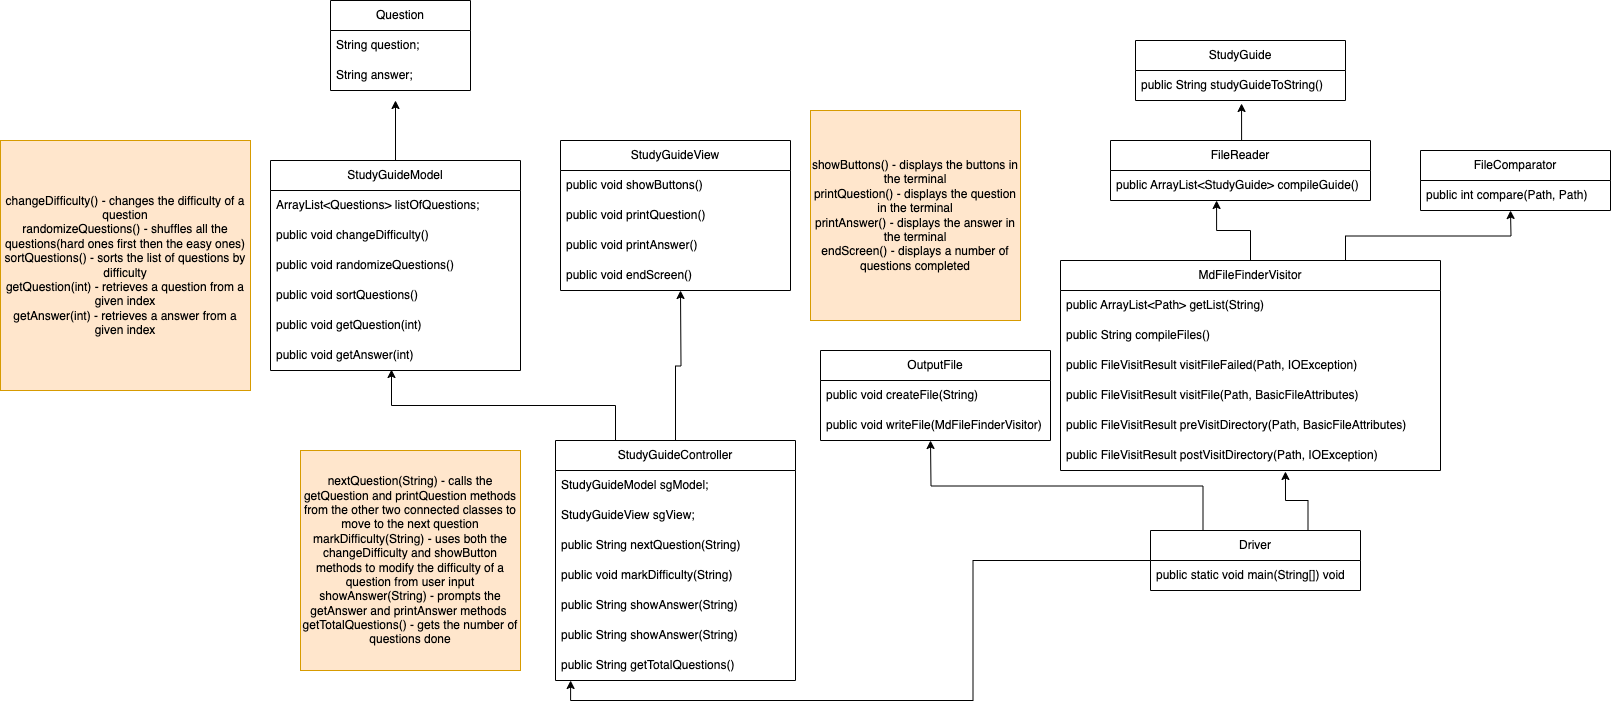

The diagram above was exported from draw.io. Its source (the exported page's mxGraphModel, read from the mxfile embedded in the PNG):
<mxGraphModel dx="2284" dy="796" grid="1" gridSize="10" guides="1" tooltips="1" connect="1" arrows="1" fold="1" page="1" pageScale="1" pageWidth="850" pageHeight="1100" math="0" shadow="0">
  <root>
    <mxCell id="0" />
    <mxCell id="1" parent="0" />
    <mxCell id="dt76g5XNVMy-YPVVbTJ6-1" value="StudyGuide" style="swimlane;fontStyle=0;childLayout=stackLayout;horizontal=1;startSize=30;horizontalStack=0;resizeParent=1;resizeParentMax=0;resizeLast=0;collapsible=1;marginBottom=0;whiteSpace=wrap;html=1;" parent="1" vertex="1">
      <mxGeometry x="935" y="520" width="210" height="60" as="geometry" />
    </mxCell>
    <mxCell id="dt76g5XNVMy-YPVVbTJ6-38" value="public String studyGuideToString()" style="text;strokeColor=none;fillColor=none;align=left;verticalAlign=middle;spacingLeft=4;spacingRight=4;overflow=hidden;points=[[0,0.5],[1,0.5]];portConstraint=eastwest;rotatable=0;whiteSpace=wrap;html=1;" parent="dt76g5XNVMy-YPVVbTJ6-1" vertex="1">
      <mxGeometry y="30" width="210" height="30" as="geometry" />
    </mxCell>
    <mxCell id="icsPSlJ9MhNP5EbBOnNx-24" style="edgeStyle=orthogonalEdgeStyle;rounded=0;orthogonalLoop=1;jettySize=auto;html=1;exitX=0.5;exitY=0;exitDx=0;exitDy=0;entryX=0.408;entryY=1;entryDx=0;entryDy=0;entryPerimeter=0;" edge="1" parent="1" source="dt76g5XNVMy-YPVVbTJ6-5" target="dt76g5XNVMy-YPVVbTJ6-15">
      <mxGeometry relative="1" as="geometry" />
    </mxCell>
    <mxCell id="icsPSlJ9MhNP5EbBOnNx-26" style="edgeStyle=orthogonalEdgeStyle;rounded=0;orthogonalLoop=1;jettySize=auto;html=1;exitX=0.75;exitY=0;exitDx=0;exitDy=0;" edge="1" parent="1" source="dt76g5XNVMy-YPVVbTJ6-5">
      <mxGeometry relative="1" as="geometry">
        <mxPoint x="1310" y="690" as="targetPoint" />
      </mxGeometry>
    </mxCell>
    <mxCell id="dt76g5XNVMy-YPVVbTJ6-5" value="MdFileFinderVisitor" style="swimlane;fontStyle=0;childLayout=stackLayout;horizontal=1;startSize=30;horizontalStack=0;resizeParent=1;resizeParentMax=0;resizeLast=0;collapsible=1;marginBottom=0;whiteSpace=wrap;html=1;" parent="1" vertex="1">
      <mxGeometry x="860" y="740" width="380" height="210" as="geometry" />
    </mxCell>
    <mxCell id="dt76g5XNVMy-YPVVbTJ6-6" value="public ArrayList&amp;lt;Path&amp;gt; getList(String)" style="text;strokeColor=none;fillColor=none;align=left;verticalAlign=middle;spacingLeft=4;spacingRight=4;overflow=hidden;points=[[0,0.5],[1,0.5]];portConstraint=eastwest;rotatable=0;whiteSpace=wrap;html=1;" parent="dt76g5XNVMy-YPVVbTJ6-5" vertex="1">
      <mxGeometry y="30" width="380" height="30" as="geometry" />
    </mxCell>
    <mxCell id="icsPSlJ9MhNP5EbBOnNx-3" value="public String compileFiles()" style="text;strokeColor=none;fillColor=none;align=left;verticalAlign=middle;spacingLeft=4;spacingRight=4;overflow=hidden;points=[[0,0.5],[1,0.5]];portConstraint=eastwest;rotatable=0;whiteSpace=wrap;html=1;" vertex="1" parent="dt76g5XNVMy-YPVVbTJ6-5">
      <mxGeometry y="60" width="380" height="30" as="geometry" />
    </mxCell>
    <mxCell id="icsPSlJ9MhNP5EbBOnNx-13" value="public FileVisitResult visitFileFailed(Path, IOException)" style="text;strokeColor=none;fillColor=none;align=left;verticalAlign=middle;spacingLeft=4;spacingRight=4;overflow=hidden;points=[[0,0.5],[1,0.5]];portConstraint=eastwest;rotatable=0;whiteSpace=wrap;html=1;" vertex="1" parent="dt76g5XNVMy-YPVVbTJ6-5">
      <mxGeometry y="90" width="380" height="30" as="geometry" />
    </mxCell>
    <mxCell id="icsPSlJ9MhNP5EbBOnNx-14" value="public FileVisitResult visitFile(Path, BasicFileAttributes)" style="text;strokeColor=none;fillColor=none;align=left;verticalAlign=middle;spacingLeft=4;spacingRight=4;overflow=hidden;points=[[0,0.5],[1,0.5]];portConstraint=eastwest;rotatable=0;whiteSpace=wrap;html=1;" vertex="1" parent="dt76g5XNVMy-YPVVbTJ6-5">
      <mxGeometry y="120" width="380" height="30" as="geometry" />
    </mxCell>
    <mxCell id="icsPSlJ9MhNP5EbBOnNx-15" value="public FileVisitResult preVisitDirectory(Path, BasicFileAttributes)" style="text;strokeColor=none;fillColor=none;align=left;verticalAlign=middle;spacingLeft=4;spacingRight=4;overflow=hidden;points=[[0,0.5],[1,0.5]];portConstraint=eastwest;rotatable=0;whiteSpace=wrap;html=1;" vertex="1" parent="dt76g5XNVMy-YPVVbTJ6-5">
      <mxGeometry y="150" width="380" height="30" as="geometry" />
    </mxCell>
    <mxCell id="icsPSlJ9MhNP5EbBOnNx-16" value="public FileVisitResult postVisitDirectory(Path, IOException)" style="text;strokeColor=none;fillColor=none;align=left;verticalAlign=middle;spacingLeft=4;spacingRight=4;overflow=hidden;points=[[0,0.5],[1,0.5]];portConstraint=eastwest;rotatable=0;whiteSpace=wrap;html=1;" vertex="1" parent="dt76g5XNVMy-YPVVbTJ6-5">
      <mxGeometry y="180" width="380" height="30" as="geometry" />
    </mxCell>
    <mxCell id="dt76g5XNVMy-YPVVbTJ6-9" value="FileComparator" style="swimlane;fontStyle=0;childLayout=stackLayout;horizontal=1;startSize=30;horizontalStack=0;resizeParent=1;resizeParentMax=0;resizeLast=0;collapsible=1;marginBottom=0;whiteSpace=wrap;html=1;" parent="1" vertex="1">
      <mxGeometry x="1220" y="630" width="190" height="60" as="geometry" />
    </mxCell>
    <mxCell id="dt76g5XNVMy-YPVVbTJ6-10" value="public int compare(Path, Path)" style="text;strokeColor=none;fillColor=none;align=left;verticalAlign=middle;spacingLeft=4;spacingRight=4;overflow=hidden;points=[[0,0.5],[1,0.5]];portConstraint=eastwest;rotatable=0;whiteSpace=wrap;html=1;" parent="dt76g5XNVMy-YPVVbTJ6-9" vertex="1">
      <mxGeometry y="30" width="190" height="30" as="geometry" />
    </mxCell>
    <mxCell id="icsPSlJ9MhNP5EbBOnNx-28" style="edgeStyle=orthogonalEdgeStyle;rounded=0;orthogonalLoop=1;jettySize=auto;html=1;exitX=0.5;exitY=0;exitDx=0;exitDy=0;entryX=0.505;entryY=1.1;entryDx=0;entryDy=0;entryPerimeter=0;" edge="1" parent="1" source="dt76g5XNVMy-YPVVbTJ6-13" target="dt76g5XNVMy-YPVVbTJ6-38">
      <mxGeometry relative="1" as="geometry" />
    </mxCell>
    <mxCell id="dt76g5XNVMy-YPVVbTJ6-13" value="FileReader" style="swimlane;fontStyle=0;childLayout=stackLayout;horizontal=1;startSize=30;horizontalStack=0;resizeParent=1;resizeParentMax=0;resizeLast=0;collapsible=1;marginBottom=0;whiteSpace=wrap;html=1;" parent="1" vertex="1">
      <mxGeometry x="910" y="620" width="260" height="60" as="geometry" />
    </mxCell>
    <mxCell id="dt76g5XNVMy-YPVVbTJ6-15" value="public ArrayList&amp;lt;StudyGuide&amp;gt; compileGuide()" style="text;strokeColor=none;fillColor=none;align=left;verticalAlign=middle;spacingLeft=4;spacingRight=4;overflow=hidden;points=[[0,0.5],[1,0.5]];portConstraint=eastwest;rotatable=0;whiteSpace=wrap;html=1;" parent="dt76g5XNVMy-YPVVbTJ6-13" vertex="1">
      <mxGeometry y="30" width="260" height="30" as="geometry" />
    </mxCell>
    <mxCell id="icsPSlJ9MhNP5EbBOnNx-5" value="OutputFile" style="swimlane;fontStyle=0;childLayout=stackLayout;horizontal=1;startSize=30;horizontalStack=0;resizeParent=1;resizeParentMax=0;resizeLast=0;collapsible=1;marginBottom=0;whiteSpace=wrap;html=1;" vertex="1" parent="1">
      <mxGeometry x="620" y="830" width="230" height="90" as="geometry" />
    </mxCell>
    <mxCell id="icsPSlJ9MhNP5EbBOnNx-6" value="public void createFile(String)" style="text;strokeColor=none;fillColor=none;align=left;verticalAlign=middle;spacingLeft=4;spacingRight=4;overflow=hidden;points=[[0,0.5],[1,0.5]];portConstraint=eastwest;rotatable=0;whiteSpace=wrap;html=1;" vertex="1" parent="icsPSlJ9MhNP5EbBOnNx-5">
      <mxGeometry y="30" width="230" height="30" as="geometry" />
    </mxCell>
    <mxCell id="icsPSlJ9MhNP5EbBOnNx-7" value="public void writeFile(MdFileFinderVisitor)" style="text;strokeColor=none;fillColor=none;align=left;verticalAlign=middle;spacingLeft=4;spacingRight=4;overflow=hidden;points=[[0,0.5],[1,0.5]];portConstraint=eastwest;rotatable=0;whiteSpace=wrap;html=1;" vertex="1" parent="icsPSlJ9MhNP5EbBOnNx-5">
      <mxGeometry y="60" width="230" height="30" as="geometry" />
    </mxCell>
    <mxCell id="icsPSlJ9MhNP5EbBOnNx-18" style="edgeStyle=orthogonalEdgeStyle;rounded=0;orthogonalLoop=1;jettySize=auto;html=1;exitX=0.75;exitY=0;exitDx=0;exitDy=0;entryX=0.592;entryY=1.033;entryDx=0;entryDy=0;entryPerimeter=0;" edge="1" parent="1" source="icsPSlJ9MhNP5EbBOnNx-9" target="icsPSlJ9MhNP5EbBOnNx-16">
      <mxGeometry relative="1" as="geometry" />
    </mxCell>
    <mxCell id="icsPSlJ9MhNP5EbBOnNx-22" style="edgeStyle=orthogonalEdgeStyle;rounded=0;orthogonalLoop=1;jettySize=auto;html=1;exitX=0.25;exitY=0;exitDx=0;exitDy=0;" edge="1" parent="1" source="icsPSlJ9MhNP5EbBOnNx-9">
      <mxGeometry relative="1" as="geometry">
        <mxPoint x="730" y="920" as="targetPoint" />
      </mxGeometry>
    </mxCell>
    <mxCell id="icsPSlJ9MhNP5EbBOnNx-79" style="edgeStyle=orthogonalEdgeStyle;rounded=0;orthogonalLoop=1;jettySize=auto;html=1;exitX=0;exitY=0.5;exitDx=0;exitDy=0;entryX=0.063;entryY=1;entryDx=0;entryDy=0;entryPerimeter=0;" edge="1" parent="1" source="icsPSlJ9MhNP5EbBOnNx-9" target="icsPSlJ9MhNP5EbBOnNx-76">
      <mxGeometry relative="1" as="geometry" />
    </mxCell>
    <mxCell id="icsPSlJ9MhNP5EbBOnNx-9" value="Driver" style="swimlane;fontStyle=0;childLayout=stackLayout;horizontal=1;startSize=30;horizontalStack=0;resizeParent=1;resizeParentMax=0;resizeLast=0;collapsible=1;marginBottom=0;whiteSpace=wrap;html=1;" vertex="1" parent="1">
      <mxGeometry x="950" y="1010" width="210" height="60" as="geometry" />
    </mxCell>
    <mxCell id="icsPSlJ9MhNP5EbBOnNx-10" value="public static void main(String[]) void&amp;nbsp;" style="text;strokeColor=none;fillColor=none;align=left;verticalAlign=middle;spacingLeft=4;spacingRight=4;overflow=hidden;points=[[0,0.5],[1,0.5]];portConstraint=eastwest;rotatable=0;whiteSpace=wrap;html=1;" vertex="1" parent="icsPSlJ9MhNP5EbBOnNx-9">
      <mxGeometry y="30" width="210" height="30" as="geometry" />
    </mxCell>
    <mxCell id="icsPSlJ9MhNP5EbBOnNx-53" style="edgeStyle=orthogonalEdgeStyle;rounded=0;orthogonalLoop=1;jettySize=auto;html=1;exitX=0.5;exitY=0;exitDx=0;exitDy=0;" edge="1" parent="1" source="icsPSlJ9MhNP5EbBOnNx-29">
      <mxGeometry relative="1" as="geometry">
        <mxPoint x="480" y="770" as="targetPoint" />
      </mxGeometry>
    </mxCell>
    <mxCell id="icsPSlJ9MhNP5EbBOnNx-55" style="edgeStyle=orthogonalEdgeStyle;rounded=0;orthogonalLoop=1;jettySize=auto;html=1;exitX=0.25;exitY=0;exitDx=0;exitDy=0;entryX=0.484;entryY=0.967;entryDx=0;entryDy=0;entryPerimeter=0;" edge="1" parent="1" source="icsPSlJ9MhNP5EbBOnNx-29" target="icsPSlJ9MhNP5EbBOnNx-40">
      <mxGeometry relative="1" as="geometry" />
    </mxCell>
    <mxCell id="icsPSlJ9MhNP5EbBOnNx-29" value="StudyGuideController" style="swimlane;fontStyle=0;childLayout=stackLayout;horizontal=1;startSize=30;horizontalStack=0;resizeParent=1;resizeParentMax=0;resizeLast=0;collapsible=1;marginBottom=0;whiteSpace=wrap;html=1;" vertex="1" parent="1">
      <mxGeometry x="355" y="920" width="240" height="240" as="geometry" />
    </mxCell>
    <mxCell id="icsPSlJ9MhNP5EbBOnNx-33" value="StudyGuideModel sgModel;" style="text;strokeColor=none;fillColor=none;align=left;verticalAlign=middle;spacingLeft=4;spacingRight=4;overflow=hidden;points=[[0,0.5],[1,0.5]];portConstraint=eastwest;rotatable=0;whiteSpace=wrap;html=1;" vertex="1" parent="icsPSlJ9MhNP5EbBOnNx-29">
      <mxGeometry y="30" width="240" height="30" as="geometry" />
    </mxCell>
    <mxCell id="icsPSlJ9MhNP5EbBOnNx-34" value="StudyGuideView sgView;" style="text;strokeColor=none;fillColor=none;align=left;verticalAlign=middle;spacingLeft=4;spacingRight=4;overflow=hidden;points=[[0,0.5],[1,0.5]];portConstraint=eastwest;rotatable=0;whiteSpace=wrap;html=1;" vertex="1" parent="icsPSlJ9MhNP5EbBOnNx-29">
      <mxGeometry y="60" width="240" height="30" as="geometry" />
    </mxCell>
    <mxCell id="icsPSlJ9MhNP5EbBOnNx-30" value="public String nextQuestion(String)" style="text;strokeColor=none;fillColor=none;align=left;verticalAlign=middle;spacingLeft=4;spacingRight=4;overflow=hidden;points=[[0,0.5],[1,0.5]];portConstraint=eastwest;rotatable=0;whiteSpace=wrap;html=1;" vertex="1" parent="icsPSlJ9MhNP5EbBOnNx-29">
      <mxGeometry y="90" width="240" height="30" as="geometry" />
    </mxCell>
    <mxCell id="icsPSlJ9MhNP5EbBOnNx-31" value="public void markDifficulty(String)" style="text;strokeColor=none;fillColor=none;align=left;verticalAlign=middle;spacingLeft=4;spacingRight=4;overflow=hidden;points=[[0,0.5],[1,0.5]];portConstraint=eastwest;rotatable=0;whiteSpace=wrap;html=1;" vertex="1" parent="icsPSlJ9MhNP5EbBOnNx-29">
      <mxGeometry y="120" width="240" height="30" as="geometry" />
    </mxCell>
    <mxCell id="icsPSlJ9MhNP5EbBOnNx-32" value="public String showAnswer(String)" style="text;strokeColor=none;fillColor=none;align=left;verticalAlign=middle;spacingLeft=4;spacingRight=4;overflow=hidden;points=[[0,0.5],[1,0.5]];portConstraint=eastwest;rotatable=0;whiteSpace=wrap;html=1;" vertex="1" parent="icsPSlJ9MhNP5EbBOnNx-29">
      <mxGeometry y="150" width="240" height="30" as="geometry" />
    </mxCell>
    <mxCell id="icsPSlJ9MhNP5EbBOnNx-75" value="public String showAnswer(String)" style="text;strokeColor=none;fillColor=none;align=left;verticalAlign=middle;spacingLeft=4;spacingRight=4;overflow=hidden;points=[[0,0.5],[1,0.5]];portConstraint=eastwest;rotatable=0;whiteSpace=wrap;html=1;" vertex="1" parent="icsPSlJ9MhNP5EbBOnNx-29">
      <mxGeometry y="180" width="240" height="30" as="geometry" />
    </mxCell>
    <mxCell id="icsPSlJ9MhNP5EbBOnNx-76" value="public String getTotalQuestions()" style="text;strokeColor=none;fillColor=none;align=left;verticalAlign=middle;spacingLeft=4;spacingRight=4;overflow=hidden;points=[[0,0.5],[1,0.5]];portConstraint=eastwest;rotatable=0;whiteSpace=wrap;html=1;" vertex="1" parent="icsPSlJ9MhNP5EbBOnNx-29">
      <mxGeometry y="210" width="240" height="30" as="geometry" />
    </mxCell>
    <mxCell id="icsPSlJ9MhNP5EbBOnNx-73" style="edgeStyle=orthogonalEdgeStyle;rounded=0;orthogonalLoop=1;jettySize=auto;html=1;exitX=0.5;exitY=0;exitDx=0;exitDy=0;" edge="1" parent="1" source="icsPSlJ9MhNP5EbBOnNx-35">
      <mxGeometry relative="1" as="geometry">
        <mxPoint x="195" y="580" as="targetPoint" />
      </mxGeometry>
    </mxCell>
    <mxCell id="icsPSlJ9MhNP5EbBOnNx-35" value="StudyGuideModel" style="swimlane;fontStyle=0;childLayout=stackLayout;horizontal=1;startSize=30;horizontalStack=0;resizeParent=1;resizeParentMax=0;resizeLast=0;collapsible=1;marginBottom=0;whiteSpace=wrap;html=1;" vertex="1" parent="1">
      <mxGeometry x="70" y="640" width="250" height="210" as="geometry" />
    </mxCell>
    <mxCell id="icsPSlJ9MhNP5EbBOnNx-36" value="ArrayList&amp;lt;Questions&amp;gt; listOfQuestions;" style="text;strokeColor=none;fillColor=none;align=left;verticalAlign=middle;spacingLeft=4;spacingRight=4;overflow=hidden;points=[[0,0.5],[1,0.5]];portConstraint=eastwest;rotatable=0;whiteSpace=wrap;html=1;" vertex="1" parent="icsPSlJ9MhNP5EbBOnNx-35">
      <mxGeometry y="30" width="250" height="30" as="geometry" />
    </mxCell>
    <mxCell id="icsPSlJ9MhNP5EbBOnNx-37" value="public void changeDifficulty()" style="text;strokeColor=none;fillColor=none;align=left;verticalAlign=middle;spacingLeft=4;spacingRight=4;overflow=hidden;points=[[0,0.5],[1,0.5]];portConstraint=eastwest;rotatable=0;whiteSpace=wrap;html=1;" vertex="1" parent="icsPSlJ9MhNP5EbBOnNx-35">
      <mxGeometry y="60" width="250" height="30" as="geometry" />
    </mxCell>
    <mxCell id="icsPSlJ9MhNP5EbBOnNx-38" value="public void randomizeQuestions()" style="text;strokeColor=none;fillColor=none;align=left;verticalAlign=middle;spacingLeft=4;spacingRight=4;overflow=hidden;points=[[0,0.5],[1,0.5]];portConstraint=eastwest;rotatable=0;whiteSpace=wrap;html=1;" vertex="1" parent="icsPSlJ9MhNP5EbBOnNx-35">
      <mxGeometry y="90" width="250" height="30" as="geometry" />
    </mxCell>
    <mxCell id="icsPSlJ9MhNP5EbBOnNx-39" value="public void sortQuestions()" style="text;strokeColor=none;fillColor=none;align=left;verticalAlign=middle;spacingLeft=4;spacingRight=4;overflow=hidden;points=[[0,0.5],[1,0.5]];portConstraint=eastwest;rotatable=0;whiteSpace=wrap;html=1;" vertex="1" parent="icsPSlJ9MhNP5EbBOnNx-35">
      <mxGeometry y="120" width="250" height="30" as="geometry" />
    </mxCell>
    <mxCell id="icsPSlJ9MhNP5EbBOnNx-41" value="public void getQuestion(int)" style="text;strokeColor=none;fillColor=none;align=left;verticalAlign=middle;spacingLeft=4;spacingRight=4;overflow=hidden;points=[[0,0.5],[1,0.5]];portConstraint=eastwest;rotatable=0;whiteSpace=wrap;html=1;" vertex="1" parent="icsPSlJ9MhNP5EbBOnNx-35">
      <mxGeometry y="150" width="250" height="30" as="geometry" />
    </mxCell>
    <mxCell id="icsPSlJ9MhNP5EbBOnNx-40" value="public void getAnswer(int)" style="text;strokeColor=none;fillColor=none;align=left;verticalAlign=middle;spacingLeft=4;spacingRight=4;overflow=hidden;points=[[0,0.5],[1,0.5]];portConstraint=eastwest;rotatable=0;whiteSpace=wrap;html=1;" vertex="1" parent="icsPSlJ9MhNP5EbBOnNx-35">
      <mxGeometry y="180" width="250" height="30" as="geometry" />
    </mxCell>
    <mxCell id="icsPSlJ9MhNP5EbBOnNx-46" value="StudyGuideView" style="swimlane;fontStyle=0;childLayout=stackLayout;horizontal=1;startSize=30;horizontalStack=0;resizeParent=1;resizeParentMax=0;resizeLast=0;collapsible=1;marginBottom=0;whiteSpace=wrap;html=1;" vertex="1" parent="1">
      <mxGeometry x="360" y="620" width="230" height="150" as="geometry" />
    </mxCell>
    <mxCell id="icsPSlJ9MhNP5EbBOnNx-47" value="public void showButtons()" style="text;strokeColor=none;fillColor=none;align=left;verticalAlign=middle;spacingLeft=4;spacingRight=4;overflow=hidden;points=[[0,0.5],[1,0.5]];portConstraint=eastwest;rotatable=0;whiteSpace=wrap;html=1;" vertex="1" parent="icsPSlJ9MhNP5EbBOnNx-46">
      <mxGeometry y="30" width="230" height="30" as="geometry" />
    </mxCell>
    <mxCell id="icsPSlJ9MhNP5EbBOnNx-48" value="public void printQuestion()" style="text;strokeColor=none;fillColor=none;align=left;verticalAlign=middle;spacingLeft=4;spacingRight=4;overflow=hidden;points=[[0,0.5],[1,0.5]];portConstraint=eastwest;rotatable=0;whiteSpace=wrap;html=1;" vertex="1" parent="icsPSlJ9MhNP5EbBOnNx-46">
      <mxGeometry y="60" width="230" height="30" as="geometry" />
    </mxCell>
    <mxCell id="icsPSlJ9MhNP5EbBOnNx-49" value="public void printAnswer()" style="text;strokeColor=none;fillColor=none;align=left;verticalAlign=middle;spacingLeft=4;spacingRight=4;overflow=hidden;points=[[0,0.5],[1,0.5]];portConstraint=eastwest;rotatable=0;whiteSpace=wrap;html=1;" vertex="1" parent="icsPSlJ9MhNP5EbBOnNx-46">
      <mxGeometry y="90" width="230" height="30" as="geometry" />
    </mxCell>
    <mxCell id="icsPSlJ9MhNP5EbBOnNx-74" value="public void endScreen()" style="text;strokeColor=none;fillColor=none;align=left;verticalAlign=middle;spacingLeft=4;spacingRight=4;overflow=hidden;points=[[0,0.5],[1,0.5]];portConstraint=eastwest;rotatable=0;whiteSpace=wrap;html=1;" vertex="1" parent="icsPSlJ9MhNP5EbBOnNx-46">
      <mxGeometry y="120" width="230" height="30" as="geometry" />
    </mxCell>
    <mxCell id="icsPSlJ9MhNP5EbBOnNx-57" value="changeDifficulty() - changes the difficulty of a question&lt;br&gt;randomizeQuestions() - shuffles all the questions(hard ones first then the easy ones)&lt;br&gt;sortQuestions() - sorts the list of questions by difficulty&lt;br&gt;getQuestion(int) - retrieves a question from a given index&lt;br&gt;getAnswer(int) - retrieves a answer from a given index" style="whiteSpace=wrap;html=1;aspect=fixed;fillColor=#ffe6cc;strokeColor=#d79b00;" vertex="1" parent="1">
      <mxGeometry x="-200" y="620" width="250" height="250" as="geometry" />
    </mxCell>
    <mxCell id="icsPSlJ9MhNP5EbBOnNx-66" value="showButtons() - displays the buttons in the terminal&lt;br&gt;printQuestion() - displays the question in the terminal&lt;br&gt;printAnswer() - displays the answer in the terminal&lt;br&gt;endScreen() - displays a number of questions completed" style="whiteSpace=wrap;html=1;aspect=fixed;fillColor=#ffe6cc;strokeColor=#d79b00;" vertex="1" parent="1">
      <mxGeometry x="610" y="590" width="210" height="210" as="geometry" />
    </mxCell>
    <mxCell id="icsPSlJ9MhNP5EbBOnNx-67" value="nextQuestion(String) - calls the getQuestion and printQuestion methods from the other two connected classes to move to the next question&lt;br&gt;markDifficulty(String) - uses both the changeDifficulty and showButton methods to modify the difficulty of a question from user input&lt;br&gt;showAnswer(String) - prompts the getAnswer and printAnswer methods&amp;nbsp;&lt;br&gt;getTotalQuestions() - gets the number of questions done" style="whiteSpace=wrap;html=1;aspect=fixed;fillColor=#ffe6cc;strokeColor=#d79b00;" vertex="1" parent="1">
      <mxGeometry x="100" y="930" width="220" height="220" as="geometry" />
    </mxCell>
    <mxCell id="icsPSlJ9MhNP5EbBOnNx-68" value="Question" style="swimlane;fontStyle=0;childLayout=stackLayout;horizontal=1;startSize=30;horizontalStack=0;resizeParent=1;resizeParentMax=0;resizeLast=0;collapsible=1;marginBottom=0;whiteSpace=wrap;html=1;" vertex="1" parent="1">
      <mxGeometry x="130" y="480" width="140" height="90" as="geometry" />
    </mxCell>
    <mxCell id="icsPSlJ9MhNP5EbBOnNx-69" value="String question;" style="text;strokeColor=none;fillColor=none;align=left;verticalAlign=middle;spacingLeft=4;spacingRight=4;overflow=hidden;points=[[0,0.5],[1,0.5]];portConstraint=eastwest;rotatable=0;whiteSpace=wrap;html=1;" vertex="1" parent="icsPSlJ9MhNP5EbBOnNx-68">
      <mxGeometry y="30" width="140" height="30" as="geometry" />
    </mxCell>
    <mxCell id="icsPSlJ9MhNP5EbBOnNx-70" value="String answer;" style="text;strokeColor=none;fillColor=none;align=left;verticalAlign=middle;spacingLeft=4;spacingRight=4;overflow=hidden;points=[[0,0.5],[1,0.5]];portConstraint=eastwest;rotatable=0;whiteSpace=wrap;html=1;" vertex="1" parent="icsPSlJ9MhNP5EbBOnNx-68">
      <mxGeometry y="60" width="140" height="30" as="geometry" />
    </mxCell>
  </root>
</mxGraphModel>